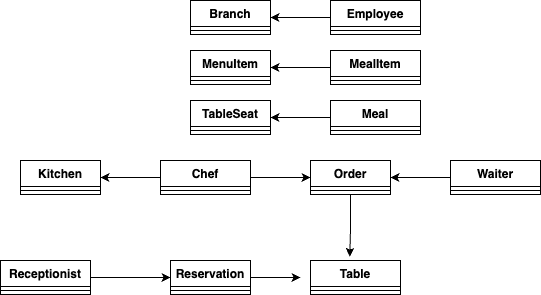

The diagram above was exported from draw.io. Its source (the exported page's mxGraphModel, read from the mxfile embedded in the PNG):
<mxGraphModel dx="819" dy="449" grid="1" gridSize="10" guides="1" tooltips="1" connect="1" arrows="1" fold="1" page="1" pageScale="1" pageWidth="827" pageHeight="1169" math="0" shadow="0">
  <root>
    <mxCell id="WIyWlLk6GJQsqaUBKTNV-0" />
    <mxCell id="WIyWlLk6GJQsqaUBKTNV-1" parent="WIyWlLk6GJQsqaUBKTNV-0" />
    <mxCell id="7ptP8YNtkr9DUDYdPSXK-8" style="edgeStyle=orthogonalEdgeStyle;rounded=0;orthogonalLoop=1;jettySize=auto;html=1;entryX=1;entryY=0.5;entryDx=0;entryDy=0;" edge="1" parent="WIyWlLk6GJQsqaUBKTNV-1" source="7ptP8YNtkr9DUDYdPSXK-0" target="7ptP8YNtkr9DUDYdPSXK-4">
      <mxGeometry relative="1" as="geometry" />
    </mxCell>
    <mxCell id="7ptP8YNtkr9DUDYdPSXK-0" value="Employee" style="swimlane;fontStyle=1;align=center;verticalAlign=top;childLayout=stackLayout;horizontal=1;startSize=26;horizontalStack=0;resizeParent=1;resizeParentMax=0;resizeLast=0;collapsible=1;marginBottom=0;whiteSpace=wrap;html=1;" vertex="1" parent="WIyWlLk6GJQsqaUBKTNV-1">
      <mxGeometry x="400" y="80" width="90" height="34" as="geometry" />
    </mxCell>
    <mxCell id="7ptP8YNtkr9DUDYdPSXK-2" value="" style="line;strokeWidth=1;fillColor=none;align=left;verticalAlign=middle;spacingTop=-1;spacingLeft=3;spacingRight=3;rotatable=0;labelPosition=right;points=[];portConstraint=eastwest;strokeColor=inherit;" vertex="1" parent="7ptP8YNtkr9DUDYdPSXK-0">
      <mxGeometry y="26" width="90" height="8" as="geometry" />
    </mxCell>
    <mxCell id="7ptP8YNtkr9DUDYdPSXK-4" value="Branch" style="swimlane;fontStyle=1;align=center;verticalAlign=top;childLayout=stackLayout;horizontal=1;startSize=26;horizontalStack=0;resizeParent=1;resizeParentMax=0;resizeLast=0;collapsible=1;marginBottom=0;whiteSpace=wrap;html=1;" vertex="1" parent="WIyWlLk6GJQsqaUBKTNV-1">
      <mxGeometry x="260" y="80" width="80" height="34" as="geometry" />
    </mxCell>
    <mxCell id="7ptP8YNtkr9DUDYdPSXK-6" value="" style="line;strokeWidth=1;fillColor=none;align=left;verticalAlign=middle;spacingTop=-1;spacingLeft=3;spacingRight=3;rotatable=0;labelPosition=right;points=[];portConstraint=eastwest;strokeColor=inherit;" vertex="1" parent="7ptP8YNtkr9DUDYdPSXK-4">
      <mxGeometry y="26" width="80" height="8" as="geometry" />
    </mxCell>
    <mxCell id="7ptP8YNtkr9DUDYdPSXK-14" style="edgeStyle=orthogonalEdgeStyle;rounded=0;orthogonalLoop=1;jettySize=auto;html=1;entryX=1;entryY=0.5;entryDx=0;entryDy=0;" edge="1" parent="WIyWlLk6GJQsqaUBKTNV-1" source="7ptP8YNtkr9DUDYdPSXK-15" target="7ptP8YNtkr9DUDYdPSXK-17">
      <mxGeometry relative="1" as="geometry" />
    </mxCell>
    <mxCell id="7ptP8YNtkr9DUDYdPSXK-15" value="MealItem" style="swimlane;fontStyle=1;align=center;verticalAlign=top;childLayout=stackLayout;horizontal=1;startSize=26;horizontalStack=0;resizeParent=1;resizeParentMax=0;resizeLast=0;collapsible=1;marginBottom=0;whiteSpace=wrap;html=1;" vertex="1" parent="WIyWlLk6GJQsqaUBKTNV-1">
      <mxGeometry x="400" y="130" width="90" height="34" as="geometry" />
    </mxCell>
    <mxCell id="7ptP8YNtkr9DUDYdPSXK-16" value="" style="line;strokeWidth=1;fillColor=none;align=left;verticalAlign=middle;spacingTop=-1;spacingLeft=3;spacingRight=3;rotatable=0;labelPosition=right;points=[];portConstraint=eastwest;strokeColor=inherit;" vertex="1" parent="7ptP8YNtkr9DUDYdPSXK-15">
      <mxGeometry y="26" width="90" height="8" as="geometry" />
    </mxCell>
    <mxCell id="7ptP8YNtkr9DUDYdPSXK-17" value="MenuItem&lt;span style=&quot;color: rgba(0, 0, 0, 0); font-family: monospace; font-size: 0px; font-weight: 400; text-align: start; text-wrap: nowrap;&quot;&gt;%3CmxGraphModel%3E%3Croot%3E%3CmxCell%20id%3D%220%22%2F%3E%3CmxCell%20id%3D%221%22%20parent%3D%220%22%2F%3E%3CmxCell%20id%3D%222%22%20style%3D%22edgeStyle%3DorthogonalEdgeStyle%3Brounded%3D0%3BorthogonalLoop%3D1%3BjettySize%3Dauto%3Bhtml%3D1%3BentryX%3D1%3BentryY%3D0.5%3BentryDx%3D0%3BentryDy%3D0%3B%22%20edge%3D%221%22%20source%3D%223%22%20target%3D%225%22%20parent%3D%221%22%3E%3CmxGeometry%20relative%3D%221%22%20as%3D%22geometry%22%2F%3E%3C%2FmxCell%3E%3CmxCell%20id%3D%223%22%20value%3D%22Employee%22%20style%3D%22swimlane%3BfontStyle%3D1%3Balign%3Dcenter%3BverticalAlign%3Dtop%3BchildLayout%3DstackLayout%3Bhorizontal%3D1%3BstartSize%3D26%3BhorizontalStack%3D0%3BresizeParent%3D1%3BresizeParentMax%3D0%3BresizeLast%3D0%3Bcollapsible%3D1%3BmarginBottom%3D0%3BwhiteSpace%3Dwrap%3Bhtml%3D1%3B%22%20vertex%3D%221%22%20parent%3D%221%22%3E%3CmxGeometry%20x%3D%22400%22%20y%3D%2280%22%20width%3D%2290%22%20height%3D%2234%22%20as%3D%22geometry%22%2F%3E%3C%2FmxCell%3E%3CmxCell%20id%3D%224%22%20value%3D%22%22%20style%3D%22line%3BstrokeWidth%3D1%3BfillColor%3Dnone%3Balign%3Dleft%3BverticalAlign%3Dmiddle%3BspacingTop%3D-1%3BspacingLeft%3D3%3BspacingRight%3D3%3Brotatable%3D0%3BlabelPosition%3Dright%3Bpoints%3D%5B%5D%3BportConstraint%3Deastwest%3BstrokeColor%3Dinherit%3B%22%20vertex%3D%221%22%20parent%3D%223%22%3E%3CmxGeometry%20y%3D%2226%22%20width%3D%2290%22%20height%3D%228%22%20as%3D%22geometry%22%2F%3E%3C%2FmxCell%3E%3CmxCell%20id%3D%225%22%20value%3D%22Branch%22%20style%3D%22swimlane%3BfontStyle%3D1%3Balign%3Dcenter%3BverticalAlign%3Dtop%3BchildLayout%3DstackLayout%3Bhorizontal%3D1%3BstartSize%3D26%3BhorizontalStack%3D0%3BresizeParent%3D1%3BresizeParentMax%3D0%3BresizeLast%3D0%3Bcollapsible%3D1%3BmarginBottom%3D0%3BwhiteSpace%3Dwrap%3Bhtml%3D1%3B%22%20vertex%3D%221%22%20parent%3D%221%22%3E%3CmxGeometry%20x%3D%22260%22%20y%3D%2280%22%20width%3D%2280%22%20height%3D%2234%22%20as%3D%22geometry%22%2F%3E%3C%2FmxCell%3E%3CmxCell%20id%3D%226%22%20value%3D%22%22%20style%3D%22line%3BstrokeWidth%3D1%3BfillColor%3Dnone%3Balign%3Dleft%3BverticalAlign%3Dmiddle%3BspacingTop%3D-1%3BspacingLeft%3D3%3BspacingRight%3D3%3Brotatable%3D0%3BlabelPosition%3Dright%3Bpoints%3D%5B%5D%3BportConstraint%3Deastwest%3BstrokeColor%3Dinherit%3B%22%20vertex%3D%221%22%20parent%3D%225%22%3E%3CmxGeometry%20y%3D%2226%22%20width%3D%2280%22%20height%3D%228%22%20as%3D%22geometry%22%2F%3E%3C%2FmxCell%3E%3C%2Froot%3E%3C%2FmxGraphModel%3E&lt;/span&gt;" style="swimlane;fontStyle=1;align=center;verticalAlign=top;childLayout=stackLayout;horizontal=1;startSize=26;horizontalStack=0;resizeParent=1;resizeParentMax=0;resizeLast=0;collapsible=1;marginBottom=0;whiteSpace=wrap;html=1;" vertex="1" parent="WIyWlLk6GJQsqaUBKTNV-1">
      <mxGeometry x="260" y="130" width="80" height="34" as="geometry" />
    </mxCell>
    <mxCell id="7ptP8YNtkr9DUDYdPSXK-18" value="" style="line;strokeWidth=1;fillColor=none;align=left;verticalAlign=middle;spacingTop=-1;spacingLeft=3;spacingRight=3;rotatable=0;labelPosition=right;points=[];portConstraint=eastwest;strokeColor=inherit;" vertex="1" parent="7ptP8YNtkr9DUDYdPSXK-17">
      <mxGeometry y="26" width="80" height="8" as="geometry" />
    </mxCell>
    <mxCell id="7ptP8YNtkr9DUDYdPSXK-19" style="edgeStyle=orthogonalEdgeStyle;rounded=0;orthogonalLoop=1;jettySize=auto;html=1;entryX=1;entryY=0.5;entryDx=0;entryDy=0;" edge="1" parent="WIyWlLk6GJQsqaUBKTNV-1" source="7ptP8YNtkr9DUDYdPSXK-20" target="7ptP8YNtkr9DUDYdPSXK-22">
      <mxGeometry relative="1" as="geometry" />
    </mxCell>
    <mxCell id="7ptP8YNtkr9DUDYdPSXK-20" value="Meal" style="swimlane;fontStyle=1;align=center;verticalAlign=top;childLayout=stackLayout;horizontal=1;startSize=26;horizontalStack=0;resizeParent=1;resizeParentMax=0;resizeLast=0;collapsible=1;marginBottom=0;whiteSpace=wrap;html=1;" vertex="1" parent="WIyWlLk6GJQsqaUBKTNV-1">
      <mxGeometry x="400" y="180" width="90" height="34" as="geometry" />
    </mxCell>
    <mxCell id="7ptP8YNtkr9DUDYdPSXK-21" value="" style="line;strokeWidth=1;fillColor=none;align=left;verticalAlign=middle;spacingTop=-1;spacingLeft=3;spacingRight=3;rotatable=0;labelPosition=right;points=[];portConstraint=eastwest;strokeColor=inherit;" vertex="1" parent="7ptP8YNtkr9DUDYdPSXK-20">
      <mxGeometry y="26" width="90" height="8" as="geometry" />
    </mxCell>
    <mxCell id="7ptP8YNtkr9DUDYdPSXK-22" value="TableSeat" style="swimlane;fontStyle=1;align=center;verticalAlign=top;childLayout=stackLayout;horizontal=1;startSize=26;horizontalStack=0;resizeParent=1;resizeParentMax=0;resizeLast=0;collapsible=1;marginBottom=0;whiteSpace=wrap;html=1;" vertex="1" parent="WIyWlLk6GJQsqaUBKTNV-1">
      <mxGeometry x="260" y="180" width="80" height="34" as="geometry" />
    </mxCell>
    <mxCell id="7ptP8YNtkr9DUDYdPSXK-23" value="" style="line;strokeWidth=1;fillColor=none;align=left;verticalAlign=middle;spacingTop=-1;spacingLeft=3;spacingRight=3;rotatable=0;labelPosition=right;points=[];portConstraint=eastwest;strokeColor=inherit;" vertex="1" parent="7ptP8YNtkr9DUDYdPSXK-22">
      <mxGeometry y="26" width="80" height="8" as="geometry" />
    </mxCell>
    <mxCell id="7ptP8YNtkr9DUDYdPSXK-24" style="edgeStyle=orthogonalEdgeStyle;rounded=0;orthogonalLoop=1;jettySize=auto;html=1;entryX=1;entryY=0.5;entryDx=0;entryDy=0;" edge="1" parent="WIyWlLk6GJQsqaUBKTNV-1" source="7ptP8YNtkr9DUDYdPSXK-25" target="7ptP8YNtkr9DUDYdPSXK-27">
      <mxGeometry relative="1" as="geometry" />
    </mxCell>
    <mxCell id="7ptP8YNtkr9DUDYdPSXK-39" style="edgeStyle=orthogonalEdgeStyle;rounded=0;orthogonalLoop=1;jettySize=auto;html=1;" edge="1" parent="WIyWlLk6GJQsqaUBKTNV-1" source="7ptP8YNtkr9DUDYdPSXK-25" target="7ptP8YNtkr9DUDYdPSXK-36">
      <mxGeometry relative="1" as="geometry" />
    </mxCell>
    <mxCell id="7ptP8YNtkr9DUDYdPSXK-25" value="Chef" style="swimlane;fontStyle=1;align=center;verticalAlign=top;childLayout=stackLayout;horizontal=1;startSize=26;horizontalStack=0;resizeParent=1;resizeParentMax=0;resizeLast=0;collapsible=1;marginBottom=0;whiteSpace=wrap;html=1;" vertex="1" parent="WIyWlLk6GJQsqaUBKTNV-1">
      <mxGeometry x="230" y="240" width="90" height="34" as="geometry" />
    </mxCell>
    <mxCell id="7ptP8YNtkr9DUDYdPSXK-26" value="" style="line;strokeWidth=1;fillColor=none;align=left;verticalAlign=middle;spacingTop=-1;spacingLeft=3;spacingRight=3;rotatable=0;labelPosition=right;points=[];portConstraint=eastwest;strokeColor=inherit;" vertex="1" parent="7ptP8YNtkr9DUDYdPSXK-25">
      <mxGeometry y="26" width="90" height="8" as="geometry" />
    </mxCell>
    <mxCell id="7ptP8YNtkr9DUDYdPSXK-27" value="Kitchen" style="swimlane;fontStyle=1;align=center;verticalAlign=top;childLayout=stackLayout;horizontal=1;startSize=26;horizontalStack=0;resizeParent=1;resizeParentMax=0;resizeLast=0;collapsible=1;marginBottom=0;whiteSpace=wrap;html=1;" vertex="1" parent="WIyWlLk6GJQsqaUBKTNV-1">
      <mxGeometry x="90" y="240" width="80" height="34" as="geometry" />
    </mxCell>
    <mxCell id="7ptP8YNtkr9DUDYdPSXK-28" value="" style="line;strokeWidth=1;fillColor=none;align=left;verticalAlign=middle;spacingTop=-1;spacingLeft=3;spacingRight=3;rotatable=0;labelPosition=right;points=[];portConstraint=eastwest;strokeColor=inherit;" vertex="1" parent="7ptP8YNtkr9DUDYdPSXK-27">
      <mxGeometry y="26" width="80" height="8" as="geometry" />
    </mxCell>
    <mxCell id="7ptP8YNtkr9DUDYdPSXK-33" style="edgeStyle=orthogonalEdgeStyle;rounded=0;orthogonalLoop=1;jettySize=auto;html=1;entryX=1;entryY=0.5;entryDx=0;entryDy=0;" edge="1" parent="WIyWlLk6GJQsqaUBKTNV-1" source="7ptP8YNtkr9DUDYdPSXK-34" target="7ptP8YNtkr9DUDYdPSXK-36">
      <mxGeometry relative="1" as="geometry" />
    </mxCell>
    <mxCell id="7ptP8YNtkr9DUDYdPSXK-34" value="Waiter" style="swimlane;fontStyle=1;align=center;verticalAlign=top;childLayout=stackLayout;horizontal=1;startSize=26;horizontalStack=0;resizeParent=1;resizeParentMax=0;resizeLast=0;collapsible=1;marginBottom=0;whiteSpace=wrap;html=1;" vertex="1" parent="WIyWlLk6GJQsqaUBKTNV-1">
      <mxGeometry x="520" y="240" width="90" height="34" as="geometry" />
    </mxCell>
    <mxCell id="7ptP8YNtkr9DUDYdPSXK-35" value="" style="line;strokeWidth=1;fillColor=none;align=left;verticalAlign=middle;spacingTop=-1;spacingLeft=3;spacingRight=3;rotatable=0;labelPosition=right;points=[];portConstraint=eastwest;strokeColor=inherit;" vertex="1" parent="7ptP8YNtkr9DUDYdPSXK-34">
      <mxGeometry y="26" width="90" height="8" as="geometry" />
    </mxCell>
    <mxCell id="7ptP8YNtkr9DUDYdPSXK-36" value="Order" style="swimlane;fontStyle=1;align=center;verticalAlign=top;childLayout=stackLayout;horizontal=1;startSize=26;horizontalStack=0;resizeParent=1;resizeParentMax=0;resizeLast=0;collapsible=1;marginBottom=0;whiteSpace=wrap;html=1;" vertex="1" parent="WIyWlLk6GJQsqaUBKTNV-1">
      <mxGeometry x="380" y="240" width="80" height="34" as="geometry" />
    </mxCell>
    <mxCell id="7ptP8YNtkr9DUDYdPSXK-37" value="" style="line;strokeWidth=1;fillColor=none;align=left;verticalAlign=middle;spacingTop=-1;spacingLeft=3;spacingRight=3;rotatable=0;labelPosition=right;points=[];portConstraint=eastwest;strokeColor=inherit;" vertex="1" parent="7ptP8YNtkr9DUDYdPSXK-36">
      <mxGeometry y="26" width="80" height="8" as="geometry" />
    </mxCell>
    <mxCell id="7ptP8YNtkr9DUDYdPSXK-41" value="Table" style="swimlane;fontStyle=1;align=center;verticalAlign=top;childLayout=stackLayout;horizontal=1;startSize=26;horizontalStack=0;resizeParent=1;resizeParentMax=0;resizeLast=0;collapsible=1;marginBottom=0;whiteSpace=wrap;html=1;" vertex="1" parent="WIyWlLk6GJQsqaUBKTNV-1">
      <mxGeometry x="380" y="340" width="90" height="34" as="geometry" />
    </mxCell>
    <mxCell id="7ptP8YNtkr9DUDYdPSXK-42" value="" style="line;strokeWidth=1;fillColor=none;align=left;verticalAlign=middle;spacingTop=-1;spacingLeft=3;spacingRight=3;rotatable=0;labelPosition=right;points=[];portConstraint=eastwest;strokeColor=inherit;" vertex="1" parent="7ptP8YNtkr9DUDYdPSXK-41">
      <mxGeometry y="26" width="90" height="8" as="geometry" />
    </mxCell>
    <mxCell id="7ptP8YNtkr9DUDYdPSXK-52" style="edgeStyle=orthogonalEdgeStyle;rounded=0;orthogonalLoop=1;jettySize=auto;html=1;" edge="1" parent="WIyWlLk6GJQsqaUBKTNV-1" source="7ptP8YNtkr9DUDYdPSXK-43">
      <mxGeometry relative="1" as="geometry">
        <mxPoint x="370" y="357" as="targetPoint" />
      </mxGeometry>
    </mxCell>
    <mxCell id="7ptP8YNtkr9DUDYdPSXK-43" value="Reservation&lt;span style=&quot;color: rgba(0, 0, 0, 0); font-family: monospace; font-size: 0px; font-weight: 400; text-align: start; text-wrap: nowrap;&quot;&gt;%3CmxGraphModel%3E%3Croot%3E%3CmxCell%20id%3D%220%22%2F%3E%3CmxCell%20id%3D%221%22%20parent%3D%220%22%2F%3E%3CmxCell%20id%3D%222%22%20style%3D%22edgeStyle%3DorthogonalEdgeStyle%3Brounded%3D0%3BorthogonalLoop%3D1%3BjettySize%3Dauto%3Bhtml%3D1%3BentryX%3D1%3BentryY%3D0.5%3BentryDx%3D0%3BentryDy%3D0%3B%22%20edge%3D%221%22%20source%3D%223%22%20target%3D%225%22%20parent%3D%221%22%3E%3CmxGeometry%20relative%3D%221%22%20as%3D%22geometry%22%2F%3E%3C%2FmxCell%3E%3CmxCell%20id%3D%223%22%20value%3D%22Employee%22%20style%3D%22swimlane%3BfontStyle%3D1%3Balign%3Dcenter%3BverticalAlign%3Dtop%3BchildLayout%3DstackLayout%3Bhorizontal%3D1%3BstartSize%3D26%3BhorizontalStack%3D0%3BresizeParent%3D1%3BresizeParentMax%3D0%3BresizeLast%3D0%3Bcollapsible%3D1%3BmarginBottom%3D0%3BwhiteSpace%3Dwrap%3Bhtml%3D1%3B%22%20vertex%3D%221%22%20parent%3D%221%22%3E%3CmxGeometry%20x%3D%22400%22%20y%3D%2280%22%20width%3D%2290%22%20height%3D%2234%22%20as%3D%22geometry%22%2F%3E%3C%2FmxCell%3E%3CmxCell%20id%3D%224%22%20value%3D%22%22%20style%3D%22line%3BstrokeWidth%3D1%3BfillColor%3Dnone%3Balign%3Dleft%3BverticalAlign%3Dmiddle%3BspacingTop%3D-1%3BspacingLeft%3D3%3BspacingRight%3D3%3Brotatable%3D0%3BlabelPosition%3Dright%3Bpoints%3D%5B%5D%3BportConstraint%3Deastwest%3BstrokeColor%3Dinherit%3B%22%20vertex%3D%221%22%20parent%3D%223%22%3E%3CmxGeometry%20y%3D%2226%22%20width%3D%2290%22%20height%3D%228%22%20as%3D%22geometry%22%2F%3E%3C%2FmxCell%3E%3CmxCell%20id%3D%225%22%20value%3D%22Branch%22%20style%3D%22swimlane%3BfontStyle%3D1%3Balign%3Dcenter%3BverticalAlign%3Dtop%3BchildLayout%3DstackLayout%3Bhorizontal%3D1%3BstartSize%3D26%3BhorizontalStack%3D0%3BresizeParent%3D1%3BresizeParentMax%3D0%3BresizeLast%3D0%3Bcollapsible%3D1%3BmarginBottom%3D0%3BwhiteSpace%3Dwrap%3Bhtml%3D1%3B%22%20vertex%3D%221%22%20parent%3D%221%22%3E%3CmxGeometry%20x%3D%22260%22%20y%3D%2280%22%20width%3D%2280%22%20height%3D%2234%22%20as%3D%22geometry%22%2F%3E%3C%2FmxCell%3E%3CmxCell%20id%3D%226%22%20value%3D%22%22%20style%3D%22line%3BstrokeWidth%3D1%3BfillColor%3Dnone%3Balign%3Dleft%3BverticalAlign%3Dmiddle%3BspacingTop%3D-1%3BspacingLeft%3D3%3BspacingRight%3D3%3Brotatable%3D0%3BlabelPosition%3Dright%3Bpoints%3D%5B%5D%3BportConstraint%3Deastwest%3BstrokeColor%3Dinherit%3B%22%20vertex%3D%221%22%20parent%3D%225%22%3E%3CmxGeometry%20y%3D%2226%22%20width%3D%2280%22%20height%3D%228%22%20as%3D%22geometry%22%2F%3E%3C%2FmxCell%3E%3C%2Froot%3E%3C%2FmxGraphModel%3E&lt;/span&gt;" style="swimlane;fontStyle=1;align=center;verticalAlign=top;childLayout=stackLayout;horizontal=1;startSize=26;horizontalStack=0;resizeParent=1;resizeParentMax=0;resizeLast=0;collapsible=1;marginBottom=0;whiteSpace=wrap;html=1;" vertex="1" parent="WIyWlLk6GJQsqaUBKTNV-1">
      <mxGeometry x="240" y="340" width="80" height="34" as="geometry" />
    </mxCell>
    <mxCell id="7ptP8YNtkr9DUDYdPSXK-44" value="" style="line;strokeWidth=1;fillColor=none;align=left;verticalAlign=middle;spacingTop=-1;spacingLeft=3;spacingRight=3;rotatable=0;labelPosition=right;points=[];portConstraint=eastwest;strokeColor=inherit;" vertex="1" parent="7ptP8YNtkr9DUDYdPSXK-43">
      <mxGeometry y="26" width="80" height="8" as="geometry" />
    </mxCell>
    <mxCell id="7ptP8YNtkr9DUDYdPSXK-45" style="edgeStyle=orthogonalEdgeStyle;rounded=0;orthogonalLoop=1;jettySize=auto;html=1;entryX=0.437;entryY=-0.113;entryDx=0;entryDy=0;entryPerimeter=0;" edge="1" parent="WIyWlLk6GJQsqaUBKTNV-1" source="7ptP8YNtkr9DUDYdPSXK-36" target="7ptP8YNtkr9DUDYdPSXK-41">
      <mxGeometry relative="1" as="geometry" />
    </mxCell>
    <mxCell id="7ptP8YNtkr9DUDYdPSXK-51" style="edgeStyle=orthogonalEdgeStyle;rounded=0;orthogonalLoop=1;jettySize=auto;html=1;entryX=0;entryY=0.5;entryDx=0;entryDy=0;" edge="1" parent="WIyWlLk6GJQsqaUBKTNV-1" source="7ptP8YNtkr9DUDYdPSXK-47" target="7ptP8YNtkr9DUDYdPSXK-43">
      <mxGeometry relative="1" as="geometry" />
    </mxCell>
    <mxCell id="7ptP8YNtkr9DUDYdPSXK-47" value="Receptionist" style="swimlane;fontStyle=1;align=center;verticalAlign=top;childLayout=stackLayout;horizontal=1;startSize=26;horizontalStack=0;resizeParent=1;resizeParentMax=0;resizeLast=0;collapsible=1;marginBottom=0;whiteSpace=wrap;html=1;" vertex="1" parent="WIyWlLk6GJQsqaUBKTNV-1">
      <mxGeometry x="70" y="340" width="90" height="34" as="geometry" />
    </mxCell>
    <mxCell id="7ptP8YNtkr9DUDYdPSXK-48" value="" style="line;strokeWidth=1;fillColor=none;align=left;verticalAlign=middle;spacingTop=-1;spacingLeft=3;spacingRight=3;rotatable=0;labelPosition=right;points=[];portConstraint=eastwest;strokeColor=inherit;" vertex="1" parent="7ptP8YNtkr9DUDYdPSXK-47">
      <mxGeometry y="26" width="90" height="8" as="geometry" />
    </mxCell>
  </root>
</mxGraphModel>